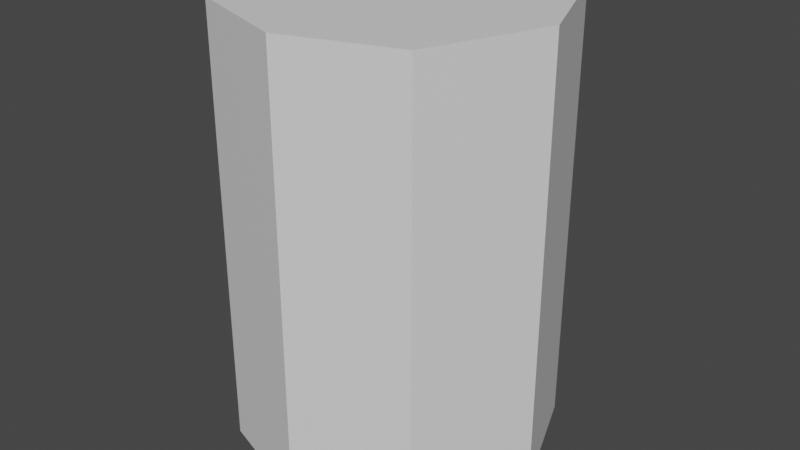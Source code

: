 # Source: Starter.blend  (saved by Blender 2.93.20; exported with 4.5.12 LTS)
import bpy
from mathutils import Matrix  # noqa: F401  (used for matrix-valued properties, if any)

bpy.ops.wm.read_factory_settings(use_empty=True)
scene = bpy.context.scene
scene.name = 'Scene'

# ---- collections
col_collection = bpy.data.collections.new('Collection'); scene.collection.children.link(col_collection)

# ---- materials (node trees are filled in below, after node groups)
mat_turret_box = bpy.data.materials.new('Turret_Box')
mat_turret = bpy.data.materials.new('Turret')
mat_turret_gunbarrel_part = bpy.data.materials.new('Turret_GunBarrel_Part')
mat_turret_gunbarrel = bpy.data.materials.new('Turret_GunBarrel')
mat_turret_ammo_pipe = bpy.data.materials.new('Turret_Ammo_Pipe')
mat_turret_cap_top = bpy.data.materials.new('Turret_Cap_Top')
mat_turret_cap_side = bpy.data.materials.new('Turret_Cap_Side')

# ---- material node trees
mat_turret_box.use_nodes = True; mat_turret_box.node_tree.nodes.clear()
_N = mat_turret_box.node_tree.nodes; _L = mat_turret_box.node_tree.links
n0 = _N.new('ShaderNodeBsdfPrincipled'); n0.name = 'Principled BSDF'; n0.location = (10, 300)
n0.distribution = 'GGX'
n0.subsurface_method = 'BURLEY'
n0.inputs[3].default_value = 1.45
n0.inputs[27].default_value = (0.0, 0.0, 0.0, 1.0)
n0.inputs[28].default_value = 1.0
n1 = _N.new('ShaderNodeOutputMaterial'); n1.name = 'Material Output'; n1.location = (300, 300)
_L.new(n0.outputs[0], n1.inputs[0])
n1.is_active_output = True
mat_turret.use_nodes = True; mat_turret.node_tree.nodes.clear()
_N = mat_turret.node_tree.nodes; _L = mat_turret.node_tree.links
n0 = _N.new('ShaderNodeBsdfPrincipled'); n0.name = 'Principled BSDF'; n0.location = (10, 300)
n0.distribution = 'GGX'
n0.subsurface_method = 'BURLEY'
n0.inputs[3].default_value = 1.45
n0.inputs[27].default_value = (0.0, 0.0, 0.0, 1.0)
n0.inputs[28].default_value = 1.0
n1 = _N.new('ShaderNodeOutputMaterial'); n1.name = 'Material Output'; n1.location = (300, 300)
_L.new(n0.outputs[0], n1.inputs[0])
n1.is_active_output = True
mat_turret_gunbarrel_part.use_nodes = True; mat_turret_gunbarrel_part.node_tree.nodes.clear()
_N = mat_turret_gunbarrel_part.node_tree.nodes; _L = mat_turret_gunbarrel_part.node_tree.links
n0 = _N.new('ShaderNodeBsdfPrincipled'); n0.name = 'Principled BSDF'; n0.location = (10, 300)
n0.distribution = 'GGX'
n0.subsurface_method = 'BURLEY'
n0.inputs[3].default_value = 1.45
n0.inputs[27].default_value = (0.0, 0.0, 0.0, 1.0)
n0.inputs[28].default_value = 1.0
n1 = _N.new('ShaderNodeOutputMaterial'); n1.name = 'Material Output'; n1.location = (300, 300)
_L.new(n0.outputs[0], n1.inputs[0])
n1.is_active_output = True
mat_turret_gunbarrel.use_nodes = True; mat_turret_gunbarrel.node_tree.nodes.clear()
_N = mat_turret_gunbarrel.node_tree.nodes; _L = mat_turret_gunbarrel.node_tree.links
n0 = _N.new('ShaderNodeBsdfPrincipled'); n0.name = 'Principled BSDF'; n0.location = (10, 300)
n0.distribution = 'GGX'
n0.subsurface_method = 'BURLEY'
n0.inputs[3].default_value = 1.45
n0.inputs[27].default_value = (0.0, 0.0, 0.0, 1.0)
n0.inputs[28].default_value = 1.0
n1 = _N.new('ShaderNodeOutputMaterial'); n1.name = 'Material Output'; n1.location = (300, 300)
_L.new(n0.outputs[0], n1.inputs[0])
n1.is_active_output = True
mat_turret_ammo_pipe.use_nodes = True; mat_turret_ammo_pipe.node_tree.nodes.clear()
_N = mat_turret_ammo_pipe.node_tree.nodes; _L = mat_turret_ammo_pipe.node_tree.links
n0 = _N.new('ShaderNodeBsdfPrincipled'); n0.name = 'Principled BSDF'; n0.location = (10, 300)
n0.distribution = 'GGX'
n0.subsurface_method = 'BURLEY'
n0.inputs[0].default_value = (0.1169, 0.8, 0.1003, 1.0)
n0.inputs[3].default_value = 1.45
n0.inputs[18].default_value = 1.0
n0.inputs[27].default_value = (0.0, 0.0, 0.0, 1.0)
n0.inputs[28].default_value = 1.0
n1 = _N.new('ShaderNodeOutputMaterial'); n1.name = 'Material Output'; n1.location = (300, 300)
_L.new(n0.outputs[0], n1.inputs[0])
n1.is_active_output = True
mat_turret_cap_top.use_nodes = True; mat_turret_cap_top.node_tree.nodes.clear()
_N = mat_turret_cap_top.node_tree.nodes; _L = mat_turret_cap_top.node_tree.links
n0 = _N.new('ShaderNodeBsdfPrincipled'); n0.name = 'Principled BSDF'; n0.location = (10, 300)
n0.distribution = 'GGX'
n0.subsurface_method = 'BURLEY'
n0.inputs[3].default_value = 1.45
n0.inputs[27].default_value = (0.0, 0.0, 0.0, 1.0)
n0.inputs[28].default_value = 1.0
n1 = _N.new('ShaderNodeOutputMaterial'); n1.name = 'Material Output'; n1.location = (300, 300)
_L.new(n0.outputs[0], n1.inputs[0])
n1.is_active_output = True
mat_turret_cap_side.use_nodes = True; mat_turret_cap_side.node_tree.nodes.clear()
_N = mat_turret_cap_side.node_tree.nodes; _L = mat_turret_cap_side.node_tree.links
n0 = _N.new('ShaderNodeBsdfPrincipled'); n0.name = 'Principled BSDF'; n0.location = (10, 300)
n0.distribution = 'GGX'
n0.subsurface_method = 'BURLEY'
n0.inputs[3].default_value = 1.45
n0.inputs[27].default_value = (0.0, 0.0, 0.0, 1.0)
n0.inputs[28].default_value = 1.0
n1 = _N.new('ShaderNodeOutputMaterial'); n1.name = 'Material Output'; n1.location = (300, 300)
_L.new(n0.outputs[0], n1.inputs[0])
n1.is_active_output = True

# ---- world
world_world = bpy.data.worlds.new('World'); scene.world = world_world
world_world.use_nodes = True; world_world.node_tree.nodes.clear()
_N = world_world.node_tree.nodes; _L = world_world.node_tree.links
n0 = _N.new('ShaderNodeOutputWorld'); n0.name = 'World Output'; n0.location = (300, 300)
n1 = _N.new('ShaderNodeBackground'); n1.name = 'Background'; n1.location = (10, 300)
n1.inputs[0].default_value = (0.05088, 0.05088, 0.05088, 1.0)
_L.new(n1.outputs[0], n0.inputs[0])
n0.is_active_output = True
world_world.color = (0.05088, 0.05088, 0.05088)
world_world.use_sun_shadow = False
world_world.sun_shadow_jitter_overblur = 0.0

# ---- meshes
me_cylinder_001 = bpy.data.meshes.new('Cylinder.001')
me_cylinder_001.from_pydata([(1.908e-08, -0.049, 5.561e-08), (0.03465, -0.03715, 4.982e-08), (0.04946, 1.926e-08, 3.166e-08), (0.03465, 0.03715, 1.351e-08), (-1.908e-08, 0.049, 7.716e-09), (-0.03465, 0.03715, 1.351e-08), (-0.04946, -1.926e-08, 3.166e-08), (-0.03465, -0.03715, 4.982e-08), (1.908e-08, -0.049, 0.1395), (0.03465, -0.03715, 0.1395), (0.04946, 8.743e-08, 0.1395), (0.03465, 0.03715, 0.1395), (-0.03465, 0.03715, 0.1395), (-0.04946, 4.891e-08, 0.1395), (-0.03465, -0.03715, 0.1395), (0.03118, -0.03357, 0.1395), (0.03118, 0.03329, 0.1395), (-0.03118, 0.03329, 0.1395), (-0.03118, -0.03357, 0.1395), (0.03118, -0.03357, 7.907e-05), (0.03118, 0.03329, 7.904e-05), (-0.03118, 0.03329, 7.904e-05), (-0.03118, -0.03357, 7.907e-05), (0.03118, -0.03357, 0.1256), (0.03118, 0.03329, 0.1256), (-0.03118, 0.03329, 0.1256), (-0.03118, -0.03357, 0.1256), (0.01197, 0.01197, 0.1116), (0.01197, 0.01197, 0.1249), (0.01197, -0.01197, 0.1116), (0.01197, -0.01197, 0.1249), (-0.01197, 0.01197, 0.1116), (-0.01197, 0.01197, 0.1249), (-0.01197, -0.01197, 0.1116), (-0.01197, -0.01197, 0.1249), (0.00599, 0.00599, 0.05693), (0.00599, 0.00599, 0.1239), (0.00599, -0.00599, 0.05693), (0.00599, -0.00599, 0.1239), (-0.00599, 0.00599, 0.05693), (-0.00599, 0.00599, 0.1239), (-0.00599, -0.00599, 0.05693), (-0.00599, -0.00599, 0.1239), (-0.01603, -0.004999, 0.11), (-0.01603, -0.004999, 0.02048), (-0.008791, -0.004999, 0.02886), (-0.001833, -0.004999, 0.03097), (0.004581, -0.004999, 0.0344), (0.0102, -0.004999, 0.03901), (0.01482, -0.004999, 0.04463), (0.01824, -0.004999, 0.05105), (0.02035, -0.004999, 0.058), (0.02107, -0.004999, 0.06524), (0.02035, -0.004999, 0.07248), (0.01824, -0.004999, 0.07944), (0.01482, -0.004999, 0.08585), (0.0102, -0.004999, 0.09147), (0.004581, -0.004999, 0.09608), (-0.001833, -0.004999, 0.09951), (-0.008791, -0.004999, 0.1016), (-0.007125, -0.004999, 0.02048), (0.001437, -0.004999, 0.02308), (-0.01603, -0.004999, 0.02886), (0.009327, -0.004999, 0.02729), (0.01624, -0.004999, 0.03297), (0.02192, -0.004999, 0.03989), (0.02614, -0.004999, 0.04778), (0.02873, -0.004999, 0.05634), (0.02961, -0.004999, 0.06524), (0.02873, -0.004999, 0.07414), (0.02614, -0.004999, 0.08271), (0.02192, -0.004999, 0.0906), (0.01624, -0.004999, 0.09751), (0.009327, -0.004999, 0.1032), (0.001437, -0.004999, 0.1074), (-0.007125, -0.004999, 0.11), (-0.01603, -0.004999, 0.1017), (-0.01603, 0.004999, 0.11), (-0.01603, 0.004999, 0.02048), (-0.008791, 0.004999, 0.02886), (-0.001833, 0.004999, 0.03097), (0.004581, 0.004999, 0.0344), (0.0102, 0.004999, 0.03901), (0.01482, 0.004999, 0.04463), (0.01824, 0.004999, 0.05105), (0.02035, 0.004999, 0.058), (0.02107, 0.004999, 0.06524), (0.02035, 0.004999, 0.07248), (0.01824, 0.004999, 0.07944), (0.01482, 0.004999, 0.08585), (0.0102, 0.004999, 0.09147), (0.004581, 0.004999, 0.09608), (-0.001833, 0.004999, 0.09951), (-0.008791, 0.004999, 0.1016), (-0.007125, 0.004999, 0.02048), (0.001437, 0.004999, 0.02308), (-0.01603, 0.004999, 0.02886), (0.009327, 0.004999, 0.02729), (0.01624, 0.004999, 0.03297), (0.02192, 0.004999, 0.03989), (0.02614, 0.004999, 0.04778), (0.02873, 0.004999, 0.05634), (0.02961, 0.004999, 0.06524), (0.02873, 0.004999, 0.07414), (0.02614, 0.004999, 0.08271), (0.02192, 0.004999, 0.0906), (0.01624, 0.004999, 0.09751), (0.009327, 0.004999, 0.1032), (0.001437, 0.004999, 0.1074), (-0.007125, 0.004999, 0.11), (-0.01603, 0.004999, 0.1017), (0.03118, -0.03357, 0.1395), (0.03118, 0.03329, 0.1395), (-0.03118, 0.03329, 0.1395), (-0.03118, -0.03357, 0.1395), (1.307e-08, -0.03357, 0.1395), (-1.296e-08, 0.03329, 0.1395), (-1.296e-08, 0.03329, 0.1395), (1.307e-08, -0.03357, 0.1395), (0.03465, 0.03715, 5.26e-09), (-1.908e-08, 0.049, -5.331e-10), (-0.03465, 0.03715, 5.26e-09), (0.03465, 0.03715, 0.1395), (-1.93e-08, 0.049, 0.1395), (-0.03465, 0.03715, 0.1395), (0.03118, 0.03329, 0.1395), (-0.03118, 0.03329, 0.1395)], [], [(0, 7, 6, 5, 4, 3, 2, 1), (1, 9, 8, 0), (8, 14, 7, 0), (14, 13, 6, 7), (10, 9, 1, 2), (8, 9, 15, 18, 14), (3, 11, 10, 2), (5, 6, 13, 12), (9, 10, 11, 16, 15), (12, 13, 14, 18, 17), (25, 24, 20, 21), (19, 22, 21, 20), (25, 26, 23, 24), (24, 23, 19, 20), (23, 26, 22, 19), (25, 21, 22, 26), (27, 28, 30, 29), (29, 30, 34, 33), (33, 34, 32, 31), (31, 32, 28, 27), (29, 33, 31, 27), (34, 30, 28, 32), (35, 36, 38, 37), (37, 38, 42, 41), (41, 42, 40, 39), (39, 40, 36, 35), (37, 41, 39, 35), (42, 38, 36, 40), (45, 62, 44, 60), (46, 45, 60, 61), (47, 46, 61, 63), (48, 47, 63, 64), (49, 48, 64, 65), (50, 49, 65, 66), (51, 50, 66, 67), (52, 51, 67, 68), (53, 52, 68, 69), (54, 53, 69, 70), (55, 54, 70, 71), (56, 55, 71, 72), (57, 56, 72, 73), (58, 57, 73, 74), (59, 58, 74, 75), (76, 59, 75, 43), (79, 94, 78, 96), (80, 95, 94, 79), (81, 97, 95, 80), (82, 98, 97, 81), (83, 99, 98, 82), (84, 100, 99, 83), (85, 101, 100, 84), (86, 102, 101, 85), (87, 103, 102, 86), (88, 104, 103, 87), (89, 105, 104, 88), (90, 106, 105, 89), (91, 107, 106, 90), (92, 108, 107, 91), (93, 109, 108, 92), (110, 77, 109, 93), (62, 45, 79, 96), (45, 46, 80, 79), (46, 47, 81, 80), (47, 48, 82, 81), (48, 49, 83, 82), (49, 50, 84, 83), (50, 51, 85, 84), (51, 52, 86, 85), (52, 53, 87, 86), (53, 54, 88, 87), (54, 55, 89, 88), (55, 56, 90, 89), (56, 57, 91, 90), (57, 58, 92, 91), (58, 59, 93, 92), (59, 76, 110, 93), (44, 78, 94, 60), (60, 94, 95, 61), (61, 95, 97, 63), (63, 97, 98, 64), (64, 98, 99, 65), (65, 99, 100, 66), (66, 100, 101, 67), (67, 101, 102, 68), (68, 102, 103, 69), (69, 103, 104, 70), (70, 104, 105, 71), (71, 105, 106, 72), (72, 106, 107, 73), (73, 107, 108, 74), (74, 108, 109, 75), (75, 109, 77, 43), (111, 112, 117, 118), (113, 114, 115, 116), (122, 123, 124, 126, 125), (119, 120, 123, 122), (121, 124, 123, 120)])
me_cylinder_001.polygons.foreach_set('material_index', [0, 0, 0, 0, 0, 0, 0, 0, 0, 0, 1, 1, 1, 1, 1, 1, 2, 2, 2, 2, 2, 2, 3, 3, 3, 3, 3, 3, 4, 4, 4, 4, 4, 4, 4, 4, 4, 4, 4, 4, 4, 4, 4, 4, 4, 4, 4, 4, 4, 4, 4, 4, 4, 4, 4, 4, 4, 4, 4, 4, 4, 4, 4, 4, 4, 4, 4, 4, 4, 4, 4, 4, 4, 4, 4, 4, 4, 4, 4, 4, 4, 4, 4, 4, 4, 4, 4, 4, 4, 4, 4, 4, 5, 5, 6, 6, 6])
_uv = me_cylinder_001.uv_layers.new(name='UVMap')
_uv.uv.foreach_set('vector', [0.0, 0.0, 0.0, 0.0, 0.0, 0.0, 0.0, 0.0, 0.0, 0.0, 0.0, 0.0, 0.0, 0.0, 0.0, 0.0, 0.0, 0.0, 0.0, 0.0, 0.0, 0.0, 0.0, 0.0, 0.0, 0.0, 0.0, 0.0, 0.0, 0.0, 0.0, 0.0, 0.0, 0.0, 0.0, 0.0, 0.0, 0.0, 0.0, 0.0, 0.0, 0.0, 0.0, 0.0, 0.0, 0.0, 0.0, 0.0, 0.0, 0.0, 0.0, 0.0, 0.0, 0.0, 0.0, 0.0, 0.0, 0.0, 0.0, 0.0, 0.0, 0.0, 0.0, 0.0, 0.0, 0.0, 0.0, 0.0, 0.0, 0.0, 0.0, 0.0, 0.0, 0.0, 0.0, 0.0, 0.0, 0.0, 0.0, 0.0, 0.0, 0.0, 0.0, 0.0, 0.0, 0.0, 0.0, 0.0, 0.0, 0.0, 0.0, 0.0, 0.0, 0.0, 0.0, 0.0, 0.0, 0.0, 0.0, 0.0, 0.0, 0.0, 0.0, 0.0, 0.0, 0.0, 0.0, 0.0, 0.0, 0.0, 0.0, 0.0, 0.0, 0.0, 0.0, 0.0, 0.0, 0.0, 0.0, 0.0, 0.0, 0.0, 0.0, 0.0, 0.0, 0.0, 0.0, 0.0, 0.0, 0.0, 0.0, 0.0, 0.0, 0.0, 0.0, 0.0, 0.0, 0.0, 0.0, 0.0, 0.0, 0.0, 0.375, 0.0, 0.625, 0.0, 0.625, 0.25, 0.375, 0.25, 0.375, 0.25, 0.625, 0.25, 0.625, 0.5, 0.375, 0.5, 0.375, 0.5, 0.625, 0.5, 0.625, 0.75, 0.375, 0.75, 0.375, 0.75, 0.625, 0.75, 0.625, 1.0, 0.375, 1.0, 0.125, 0.5, 0.375, 0.5, 0.375, 0.75, 0.125, 0.75, 0.625, 0.5, 0.875, 0.5, 0.875, 0.75, 0.625, 0.75, 0.375, 0.0, 0.625, 0.0, 0.625, 0.25, 0.375, 0.25, 0.375, 0.25, 0.625, 0.25, 0.625, 0.5, 0.375, 0.5, 0.375, 0.5, 0.625, 0.5, 0.625, 0.75, 0.375, 0.75, 0.375, 0.75, 0.625, 0.75, 0.625, 1.0, 0.375, 1.0, 0.125, 0.5, 0.375, 0.5, 0.375, 0.75, 0.125, 0.75, 0.625, 0.5, 0.875, 0.5, 0.875, 0.75, 0.625, 0.75, 0.0, 0.0, 0.0, 0.0, 0.0, 0.0, 0.0, 0.0, 0.0, 0.0, 0.0, 0.0, 0.0, 0.0, 0.0, 0.0, 0.0, 0.0, 0.0, 0.0, 0.0, 0.0, 0.0, 0.0, 0.0, 0.0, 0.0, 0.0, 0.0, 0.0, 0.0, 0.0, 0.0, 0.0, 0.0, 0.0, 0.0, 0.0, 0.0, 0.0, 0.0, 0.0, 0.0, 0.0, 0.0, 0.0, 0.0, 0.0, 0.0, 0.0, 0.0, 0.0, 0.0, 0.0, 0.0, 0.0, 0.0, 0.0, 0.0, 0.0, 0.0, 0.0, 0.0, 0.0, 0.0, 0.0, 0.0, 0.0, 0.0, 0.0, 0.0, 0.0, 0.0, 0.0, 0.0, 0.0, 0.0, 0.0, 0.0, 0.0, 0.0, 0.0, 0.0, 0.0, 0.0, 0.0, 0.0, 0.0, 0.0, 0.0, 0.0, 0.0, 0.0, 0.0, 0.0, 0.0, 0.0, 0.0, 0.0, 0.0, 0.0, 0.0, 0.0, 0.0, 0.0, 0.0, 0.0, 0.0, 0.0, 0.0, 0.0, 0.0, 0.0, 0.0, 0.0, 0.0, 0.0, 0.0, 0.0, 0.0, 0.0, 0.0, 0.0, 0.0, 0.0, 0.0, 0.0, 0.0, 0.0, 0.0, 0.0, 0.0, 0.0, 0.0, 0.0, 0.0, 0.0, 0.0, 0.0, 0.0, 0.0, 0.0, 0.0, 0.0, 0.0, 0.0, 0.0, 0.0, 0.0, 0.0, 0.0, 0.0, 0.0, 0.0, 0.0, 0.0, 0.0, 0.0, 0.0, 0.0, 0.0, 0.0, 0.0, 0.0, 0.0, 0.0, 0.0, 0.0, 0.0, 0.0, 0.0, 0.0, 0.0, 0.0, 0.0, 0.0, 0.0, 0.0, 0.0, 0.0, 0.0, 0.0, 0.0, 0.0, 0.0, 0.0, 0.0, 0.0, 0.0, 0.0, 0.0, 0.0, 0.0, 0.0, 0.0, 0.0, 0.0, 0.0, 0.0, 0.0, 0.0, 0.0, 0.0, 0.0, 0.0, 0.0, 0.0, 0.0, 0.0, 0.0, 0.0, 0.0, 0.0, 0.0, 0.0, 0.0, 0.0, 0.0, 0.0, 0.0, 0.0, 0.0, 0.0, 0.0, 0.0, 0.0, 0.0, 0.0, 0.0, 0.0, 0.0, 0.0, 0.0, 0.0, 0.0, 0.0, 0.0, 0.0, 0.0, 0.0, 0.0, 0.0, 0.0, 0.0, 0.0, 0.0, 0.0, 0.0, 0.0, 0.0, 0.0, 0.0, 0.0, 0.0, 0.0, 0.0, 0.0, 0.0, 0.0, 0.0, 0.0, 0.0, 0.0, 0.0, 0.0, 0.0, 0.0, 0.0, 0.0, 0.0, 0.0, 0.0, 0.0, 0.0, 0.0, 0.0, 0.0, 0.0, 0.0, 0.0, 0.0, 0.0, 0.0, 0.0, 0.0, 0.0, 0.0, 0.0, 0.0, 0.0, 0.0, 0.0, 0.0, 0.0, 0.0, 0.0, 0.0, 0.0, 0.0, 0.0, 0.0, 0.0, 0.0, 0.0, 0.0, 0.0, 0.0, 0.0, 0.0, 0.0, 0.0, 0.0, 0.0, 0.0, 0.0, 0.0, 0.0, 0.0, 0.0, 0.0, 0.0, 0.0, 0.0, 0.0, 0.0, 0.0, 0.0, 0.0, 0.0, 0.0, 0.0, 0.0, 0.0, 0.0, 0.0, 0.0, 0.0, 0.0, 0.0, 0.0, 0.0, 0.0, 0.0, 0.0, 0.0, 0.0, 0.0, 0.0, 0.0, 0.0, 0.0, 0.0, 0.0, 0.0, 0.0, 0.0, 0.0, 0.0, 0.0, 0.0, 0.0, 0.0, 0.0, 0.0, 0.0, 0.0, 0.0, 0.0, 0.0, 0.0, 0.0, 0.0, 0.0, 0.0, 0.0, 0.0, 0.0, 0.0, 0.0, 0.0, 0.0, 0.0, 0.0, 0.0, 0.0, 0.0, 0.0, 0.0, 0.0, 0.0, 0.0, 0.0, 0.0, 0.0, 0.0, 0.0, 0.0, 0.0, 0.0, 0.0, 0.0, 0.0, 0.0, 0.0, 0.0, 0.0, 0.0, 0.0, 0.0, 0.0, 0.0, 0.0, 0.0, 0.0, 0.0, 0.0, 0.0, 0.0, 0.0, 0.0, 0.0, 0.0, 0.0, 0.0, 0.0, 0.0, 0.0, 0.0, 0.0, 0.0, 0.0, 0.0, 0.0, 0.0, 0.0, 0.0, 0.0, 0.0, 0.0, 0.0, 0.0, 0.0, 0.0, 0.0, 0.0, 0.0, 0.0, 0.0, 0.0, 0.0, 0.0, 0.0, 0.0, 0.0, 0.0, 0.0, 0.0, 0.0, 0.0, 0.0, 0.0, 0.0, 0.0, 0.0, 0.0, 0.0, 0.0, 0.0, 0.0, 0.0, 0.0, 0.0, 0.0, 0.0, 0.0, 0.0, 0.0, 0.0, 0.0, 0.0, 0.0, 0.0, 0.0, 0.0, 0.0, 0.0, 0.0, 0.0, 0.0, 0.0, 0.0, 0.0, 0.0, 0.0, 0.0, 0.0, 0.0, 0.0, 0.0, 0.0, 0.0, 0.0, 0.0, 0.0, 0.0, 0.0, 0.0, 0.0, 0.0, 0.0, 0.0, 0.0, 0.0, 0.0, 0.0, 0.0, 0.0, 0.0, 0.0, 0.0, 0.0, 0.0, 0.0, 0.0, 0.0, 0.0, 0.0, 0.0, 0.0, 0.0, 0.0, 0.0, 0.0, 0.0, 0.0, 0.0, 0.0, 0.0, 0.0, 0.0, 0.0, 0.0, 0.0, 0.0, 0.0, 0.0, 0.0, 0.0, 0.0, 0.0, 0.0, 0.0, 0.0, 0.0])
me_cylinder_001.materials.append(mat_turret_box)
me_cylinder_001.materials.append(mat_turret)
me_cylinder_001.materials.append(mat_turret_gunbarrel_part)
me_cylinder_001.materials.append(mat_turret_gunbarrel)
me_cylinder_001.materials.append(mat_turret_ammo_pipe)
me_cylinder_001.materials.append(mat_turret_cap_top)
me_cylinder_001.materials.append(mat_turret_cap_side)
me_cylinder_001.use_remesh_fix_poles = True
me_cylinder_001.use_remesh_preserve_attributes = False
me_cylinder_001.use_mirror_vertex_groups = False
me_cylinder_001.update()
arm_armature_004 = bpy.data.armatures.new('Armature.004')  # bones are not reproduced

# ---- objects
ob_turret_box = bpy.data.objects.new('Turret_Box', me_cylinder_001)
ob_bone_turret_box = bpy.data.objects.new('Bone_Turret_Box', arm_armature_004)

# ---- transforms, parenting, visibility, modifiers, constraints
ob_turret_box.parent = ob_bone_turret_box
ob_turret_box.location = (0.0, 1.198e-08, 0.0)
ob_turret_box.lineart.crease_threshold = 0.0
_vg = ob_turret_box.vertex_groups.new(name='Bone_Turret_Box')
_vg.add([0, 1, 2, 3, 4, 5, 6, 7, 8, 9, 10, 11, 12, 13, 14, 15, 16, 17, 18], 1.0, 'REPLACE')
_vg = ob_turret_box.vertex_groups.new(name='Bone_Turret')
_vg.add([19, 20, 21, 22, 23, 24, 25, 26], 1.0, 'REPLACE')
_vg = ob_turret_box.vertex_groups.new(name='Bone_Turret_GunBarrel_Part')
_vg.add([27, 28, 29, 30, 31, 32, 33, 34], 1.0, 'REPLACE')
_vg = ob_turret_box.vertex_groups.new(name='Bone_Turret_GunBarrel')
_vg.add([35, 36, 37, 38, 39, 40, 41, 42], 1.0, 'REPLACE')
_vg = ob_turret_box.vertex_groups.new(name='Bone_Turret_Ammo_Pipe')
_vg.add([43, 44, 45, 46, 47, 48, 49, 50, 51, 52, 53, 54, 55, 56, 57, 58, 59, 60, 61, 62, 63, 64, 65, 66, 67, 68, 69, 70, 71, 72, 73, 74, 75, 76, 77, 78, 79, 80, 81, 82, 83, 84, 85, 86, 87, 88, 89, 90, 91, 92, 93, 94, 95, 96, 97, 98, 99, 100, 101, 102, 103, 104, 105, 106, 107, 108, 109, 110], 1.0, 'REPLACE')
_vg = ob_turret_box.vertex_groups.new(name='Bone_Turret_Cap_Top_R')
_vg.add([111, 112, 117, 118], 1.0, 'REPLACE')
_vg = ob_turret_box.vertex_groups.new(name='Bone_Turret_Cap_Top_L')
_vg.add([113, 114, 115, 116], 1.0, 'REPLACE')
_vg = ob_turret_box.vertex_groups.new(name='Bone_Turret_Cap_Side')
_vg.add([119, 120, 121, 122, 123, 124, 125, 126], 1.0, 'REPLACE')
_m = ob_turret_box.modifiers.new('Armature.001', 'ARMATURE')
_m.object = ob_bone_turret_box
ob_bone_turret_box.location = (0.0, 1.198e-08, 0.0)
ob_bone_turret_box.show_in_front = True

# ---- collection membership
col_collection.objects.link(ob_turret_box)
col_collection.objects.link(ob_bone_turret_box)

# ---- scene / render settings (as saved in the file)
scene.frame_start = 1; scene.frame_end = 52; scene.frame_set(1)
scene.render.engine = 'CYCLES'
scene.cycles.use_denoising = False
scene.cycles.samples = 128
scene.cycles.sampling_pattern = 'TABULATED_SOBOL'
scene.cycles.use_adaptive_sampling = False
scene.cycles.use_light_tree = False
scene.view_settings.view_transform = 'Filmic'
bpy.context.view_layer.update()

# ---- added for rendering (the .blend has no active camera and no usable light): camera, sun
cam_auto = bpy.data.cameras.new('AutoCamera')
cam_auto.lens = 50.0
cam_auto.sensor_width = 36.0
cam_auto.clip_end = 1000.0
ob_auto_camera = bpy.data.objects.new('AutoCamera', cam_auto)
scene.collection.objects.link(ob_auto_camera)
ob_auto_camera.location = (0.185045, -0.222053, 0.217776)
ob_auto_camera.rotation_euler = (1.09748, -7.21219e-08, 0.694738)
scene.camera = ob_auto_camera
light_auto_sun = bpy.data.lights.new('AutoSun', 'SUN')
light_auto_sun.energy = 3.0
light_auto_sun.angle = 0.0523599
ob_auto_sun = bpy.data.objects.new('AutoSun', light_auto_sun)
scene.collection.objects.link(ob_auto_sun)
ob_auto_sun.rotation_euler = (0.872665, 0.174533, 0.523599)
bpy.context.view_layer.update()

